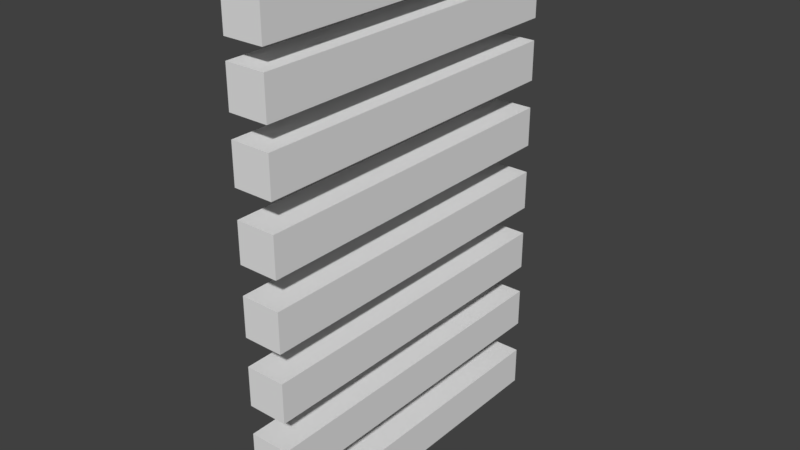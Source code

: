 # Source: ladder.blend  (saved by Blender 2.79.0; exported with 4.5.12 LTS)
import bpy
from mathutils import Matrix  # noqa: F401  (used for matrix-valued properties, if any)

bpy.ops.wm.read_factory_settings(use_empty=True)
scene = bpy.context.scene
scene.name = 'Scene'

# ---- collections
col_collection_1 = bpy.data.collections.new('Collection 1'); scene.collection.children.link(col_collection_1)

# ---- world
world_world = bpy.data.worlds.new('World'); scene.world = world_world
world_world.color = (0.05088, 0.05088, 0.05088)
world_world.use_sun_shadow = False
world_world.sun_shadow_jitter_overblur = 0.0
world_world.cycles.sampling_method = 'MANUAL'

# ---- meshes
me_cube_008 = bpy.data.meshes.new('Cube.008')
me_cube_008.from_pydata([(-1.0, -1.0, -1.0), (-1.0, -1.0, 1.0), (-1.0, 1.0, -1.0), (-1.0, 1.0, 1.0), (1.0, -1.0, -1.0), (1.0, -1.0, 1.0), (1.0, 1.0, -1.0), (1.0, 1.0, 1.0)], [], [(0, 1, 3, 2), (2, 3, 7, 6), (6, 7, 5, 4), (4, 5, 1, 0), (2, 6, 4, 0), (7, 3, 1, 5)])
me_cube_008.use_remesh_preserve_volume = False
me_cube_008.use_remesh_preserve_attributes = False
me_cube_008.use_mirror_vertex_groups = False
me_cube_008.update()
me_cube_007 = bpy.data.meshes.new('Cube.007')
me_cube_007.from_pydata([(-1.0, -1.0, -1.0), (-1.0, -1.0, 1.0), (-1.0, 1.0, -1.0), (-1.0, 1.0, 1.0), (1.0, -1.0, -1.0), (1.0, -1.0, 1.0), (1.0, 1.0, -1.0), (1.0, 1.0, 1.0)], [], [(0, 1, 3, 2), (2, 3, 7, 6), (6, 7, 5, 4), (4, 5, 1, 0), (2, 6, 4, 0), (7, 3, 1, 5)])
me_cube_007.use_remesh_preserve_volume = False
me_cube_007.use_remesh_preserve_attributes = False
me_cube_007.use_mirror_vertex_groups = False
me_cube_007.update()
me_cube_006 = bpy.data.meshes.new('Cube.006')
me_cube_006.from_pydata([(-1.0, -1.0, -1.0), (-1.0, -1.0, 1.0), (-1.0, 1.0, -1.0), (-1.0, 1.0, 1.0), (1.0, -1.0, -1.0), (1.0, -1.0, 1.0), (1.0, 1.0, -1.0), (1.0, 1.0, 1.0)], [], [(0, 1, 3, 2), (2, 3, 7, 6), (6, 7, 5, 4), (4, 5, 1, 0), (2, 6, 4, 0), (7, 3, 1, 5)])
me_cube_006.use_remesh_preserve_volume = False
me_cube_006.use_remesh_preserve_attributes = False
me_cube_006.use_mirror_vertex_groups = False
me_cube_006.update()
me_cube_005 = bpy.data.meshes.new('Cube.005')
me_cube_005.from_pydata([(-1.0, -1.0, -1.0), (-1.0, -1.0, 1.0), (-1.0, 1.0, -1.0), (-1.0, 1.0, 1.0), (1.0, -1.0, -1.0), (1.0, -1.0, 1.0), (1.0, 1.0, -1.0), (1.0, 1.0, 1.0)], [], [(0, 1, 3, 2), (2, 3, 7, 6), (6, 7, 5, 4), (4, 5, 1, 0), (2, 6, 4, 0), (7, 3, 1, 5)])
me_cube_005.use_remesh_preserve_volume = False
me_cube_005.use_remesh_preserve_attributes = False
me_cube_005.use_mirror_vertex_groups = False
me_cube_005.update()
me_cube_004 = bpy.data.meshes.new('Cube.004')
me_cube_004.from_pydata([(-1.0, -1.0, -1.0), (-1.0, -1.0, 1.0), (-1.0, 1.0, -1.0), (-1.0, 1.0, 1.0), (1.0, -1.0, -1.0), (1.0, -1.0, 1.0), (1.0, 1.0, -1.0), (1.0, 1.0, 1.0)], [], [(0, 1, 3, 2), (2, 3, 7, 6), (6, 7, 5, 4), (4, 5, 1, 0), (2, 6, 4, 0), (7, 3, 1, 5)])
me_cube_004.use_remesh_preserve_volume = False
me_cube_004.use_remesh_preserve_attributes = False
me_cube_004.use_mirror_vertex_groups = False
me_cube_004.update()
me_cube_003 = bpy.data.meshes.new('Cube.003')
me_cube_003.from_pydata([(-1.0, -1.0, -1.0), (-1.0, -1.0, 1.0), (-1.0, 1.0, -1.0), (-1.0, 1.0, 1.0), (1.0, -1.0, -1.0), (1.0, -1.0, 1.0), (1.0, 1.0, -1.0), (1.0, 1.0, 1.0)], [], [(0, 1, 3, 2), (2, 3, 7, 6), (6, 7, 5, 4), (4, 5, 1, 0), (2, 6, 4, 0), (7, 3, 1, 5)])
me_cube_003.use_remesh_preserve_volume = False
me_cube_003.use_remesh_preserve_attributes = False
me_cube_003.use_mirror_vertex_groups = False
me_cube_003.update()
me_cube_002 = bpy.data.meshes.new('Cube.002')
me_cube_002.from_pydata([(-1.0, -1.0, -1.0), (-1.0, -1.0, 1.0), (-1.0, 1.0, -1.0), (-1.0, 1.0, 1.0), (1.0, -1.0, -1.0), (1.0, -1.0, 1.0), (1.0, 1.0, -1.0), (1.0, 1.0, 1.0)], [], [(0, 1, 3, 2), (2, 3, 7, 6), (6, 7, 5, 4), (4, 5, 1, 0), (2, 6, 4, 0), (7, 3, 1, 5)])
me_cube_002.use_remesh_preserve_volume = False
me_cube_002.use_remesh_preserve_attributes = False
me_cube_002.use_mirror_vertex_groups = False
me_cube_002.update()
me_cube_001 = bpy.data.meshes.new('Cube.001')
me_cube_001.from_pydata([(-1.0, -1.0, -1.0), (-1.0, -1.0, 1.0), (-1.0, 1.0, -1.0), (-1.0, 1.0, 1.0), (1.0, -1.0, -1.0), (1.0, -1.0, 1.0), (1.0, 1.0, -1.0), (1.0, 1.0, 1.0)], [], [(0, 1, 3, 2), (2, 3, 7, 6), (6, 7, 5, 4), (4, 5, 1, 0), (2, 6, 4, 0), (7, 3, 1, 5)])
me_cube_001.use_remesh_preserve_volume = False
me_cube_001.use_remesh_preserve_attributes = False
me_cube_001.use_mirror_vertex_groups = False
me_cube_001.update()

# ---- objects
ob_cube_007 = bpy.data.objects.new('Cube.007', me_cube_008)
ob_cube_006 = bpy.data.objects.new('Cube.006', me_cube_007)
ob_cube_005 = bpy.data.objects.new('Cube.005', me_cube_006)
ob_cube_004 = bpy.data.objects.new('Cube.004', me_cube_005)
ob_cube_003 = bpy.data.objects.new('Cube.003', me_cube_004)
ob_cube_002 = bpy.data.objects.new('Cube.002', me_cube_003)
ob_cube_001 = bpy.data.objects.new('Cube.001', me_cube_002)
ob_cube = bpy.data.objects.new('Cube', me_cube_001)

# ---- transforms, parenting, visibility, modifiers, constraints
ob_cube_007.location = (0.0, 0.0, 10.17)
ob_cube_007.scale = (0.4326, 3.775, 0.4326)
ob_cube_007.lineart.crease_threshold = 0.0
ob_cube_006.location = (0.0, 0.0, 8.898)
ob_cube_006.scale = (0.4326, 3.775, 0.4326)
ob_cube_006.lineart.crease_threshold = 0.0
ob_cube_005.location = (0.0, 0.0, 7.558)
ob_cube_005.scale = (0.4326, 3.775, 0.4326)
ob_cube_005.lineart.crease_threshold = 0.0
ob_cube_004.location = (0.0, 0.0, 6.089)
ob_cube_004.scale = (0.4326, 3.775, 0.4326)
ob_cube_004.lineart.crease_threshold = 0.0
ob_cube_003.location = (0.0, 0.0, 4.6)
ob_cube_003.scale = (0.4326, 3.775, 0.4326)
ob_cube_003.lineart.crease_threshold = 0.0
ob_cube_002.location = (0.0, 0.0, 3.11)
ob_cube_002.scale = (0.4326, 3.775, 0.4326)
ob_cube_002.lineart.crease_threshold = 0.0
ob_cube_001.location = (0.0, 0.0, 1.602)
ob_cube_001.scale = (0.4326, 3.775, 0.4326)
ob_cube_001.lineart.crease_threshold = 0.0
ob_cube.location = (0.0, 0.0, 0.0)
ob_cube.scale = (0.4326, 3.775, 0.4326)
ob_cube.lineart.crease_threshold = 0.0

# ---- collection membership
col_collection_1.objects.link(ob_cube_007)
col_collection_1.objects.link(ob_cube_006)
col_collection_1.objects.link(ob_cube_005)
col_collection_1.objects.link(ob_cube_004)
col_collection_1.objects.link(ob_cube_003)
col_collection_1.objects.link(ob_cube_002)
col_collection_1.objects.link(ob_cube_001)
col_collection_1.objects.link(ob_cube)

# ---- scene / render settings (as saved in the file)
scene.frame_start = 1; scene.frame_end = 250; scene.frame_set(1)
scene.render.engine = 'BLENDER_EEVEE_NEXT'
scene.render.resolution_percentage = 50
scene.render.dither_intensity = 0.0
scene.cycles.use_denoising = False
scene.cycles.samples = 128
scene.cycles.sampling_pattern = 'TABULATED_SOBOL'
scene.cycles.use_adaptive_sampling = False
scene.cycles.use_light_tree = False
scene.cycles.blur_glossy = 0.0
scene.cycles.sample_clamp_indirect = 0.0
scene.view_settings.view_transform = 'Standard'
bpy.context.view_layer.update()

# ---- added for rendering (the .blend has no active camera and no usable light): camera, sun
cam_auto = bpy.data.cameras.new('AutoCamera')
cam_auto.lens = 50.0
cam_auto.sensor_width = 36.0
cam_auto.clip_end = 1000.0
ob_auto_camera = bpy.data.objects.new('AutoCamera', cam_auto)
scene.collection.objects.link(ob_auto_camera)
ob_auto_camera.location = (12.3957, -14.8748, 15.0007)
ob_auto_camera.rotation_euler = (1.09748, -7.21219e-08, 0.694738)
scene.camera = ob_auto_camera
light_auto_sun = bpy.data.lights.new('AutoSun', 'SUN')
light_auto_sun.energy = 3.0
light_auto_sun.angle = 0.0523599
ob_auto_sun = bpy.data.objects.new('AutoSun', light_auto_sun)
scene.collection.objects.link(ob_auto_sun)
ob_auto_sun.rotation_euler = (0.872665, 0.174533, 0.523599)
bpy.context.view_layer.update()
